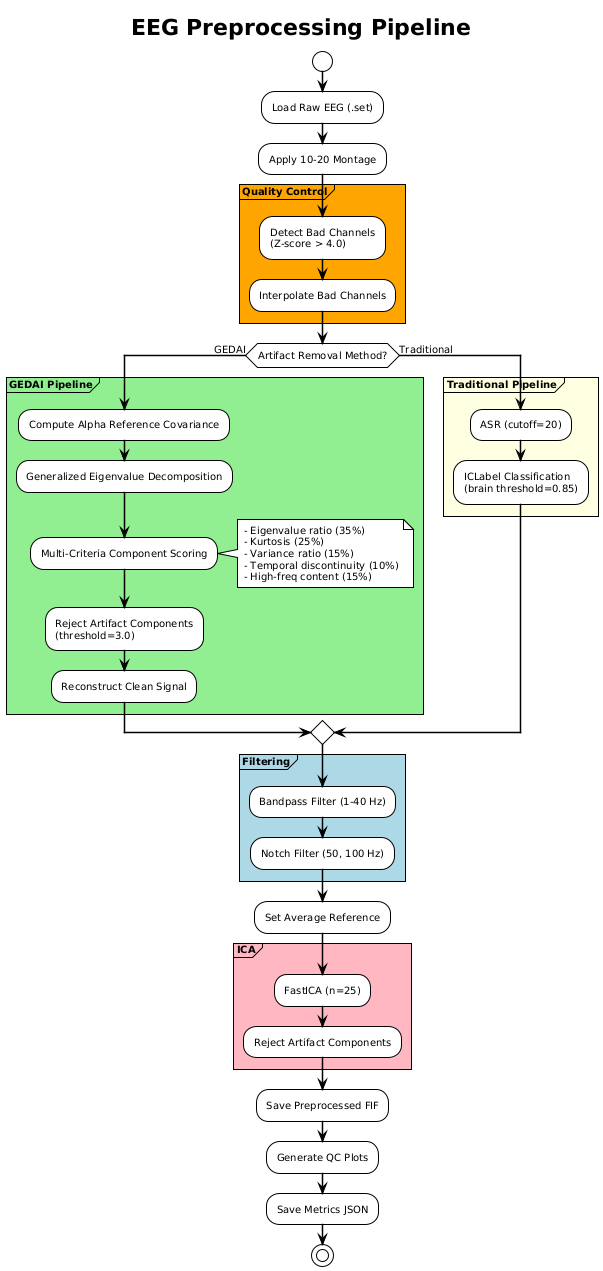

The diagram above was rendered by PlantUML. Its source (embedded in the PNG):
@startuml
!theme plain
skinparam backgroundColor white
skinparam shadowing false
skinparam defaultFontSize 10
skinparam ArrowThickness 1.5

title EEG Preprocessing Pipeline

start

:Load Raw EEG (.set);
:Apply 10-20 Montage;

partition "**Quality Control**" #Orange {
  :Detect Bad Channels\n(Z-score > 4.0);
  :Interpolate Bad Channels;
}

if (Artifact Removal Method?) then (GEDAI)
  partition "**GEDAI Pipeline**" #LightGreen {
    :Compute Alpha Reference Covariance;
    :Generalized Eigenvalue Decomposition;
    :Multi-Criteria Component Scoring;
    note right
      - Eigenvalue ratio (35%)
      - Kurtosis (25%)
      - Variance ratio (15%)
      - Temporal discontinuity (10%)
      - High-freq content (15%)
    end note
    :Reject Artifact Components\n(threshold=3.0);
    :Reconstruct Clean Signal;
  }
else (Traditional)
  partition "**Traditional Pipeline**" #LightYellow {
    :ASR (cutoff=20);
    :ICLabel Classification\n(brain threshold=0.85);
  }
endif

partition "**Filtering**" #LightBlue {
  :Bandpass Filter (1-40 Hz);
  :Notch Filter (50, 100 Hz);
}

:Set Average Reference;

partition "**ICA**" #LightPink {
  :FastICA (n=25);
  :Reject Artifact Components;
}

:Save Preprocessed FIF;
:Generate QC Plots;
:Save Metrics JSON;

stop
@enduml